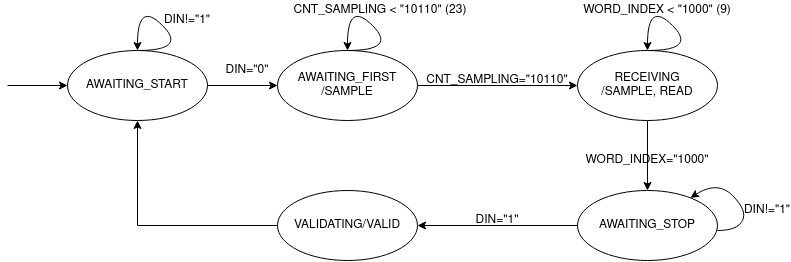

The diagram above was exported from draw.io. Its source (the exported page's mxGraphModel, read from the mxfile embedded in the PNG):
<mxGraphModel dx="981" dy="559" grid="1" gridSize="10" guides="1" tooltips="1" connect="1" arrows="1" fold="1" page="1" pageScale="1" pageWidth="827" pageHeight="1169" math="0" shadow="0">
  <root>
    <mxCell id="0" />
    <mxCell id="1" parent="0" />
    <mxCell id="S443-EM_1Qc0Tb0LcUfQ-4" style="edgeStyle=orthogonalEdgeStyle;rounded=0;orthogonalLoop=1;jettySize=auto;html=1;entryX=0;entryY=0.5;entryDx=0;entryDy=0;startArrow=none;startFill=0;" parent="1" source="S443-EM_1Qc0Tb0LcUfQ-1" target="S443-EM_1Qc0Tb0LcUfQ-3" edge="1">
      <mxGeometry relative="1" as="geometry" />
    </mxCell>
    <mxCell id="S443-EM_1Qc0Tb0LcUfQ-1" value="AWAITING_START" style="ellipse;whiteSpace=wrap;html=1;" parent="1" vertex="1">
      <mxGeometry x="80" y="160" width="140" height="70" as="geometry" />
    </mxCell>
    <mxCell id="S443-EM_1Qc0Tb0LcUfQ-2" value="" style="endArrow=classic;startArrow=none;html=1;entryX=0;entryY=0.5;entryDx=0;entryDy=0;startFill=0;" parent="1" target="S443-EM_1Qc0Tb0LcUfQ-1" edge="1">
      <mxGeometry width="50" height="50" relative="1" as="geometry">
        <mxPoint x="20" y="195" as="sourcePoint" />
        <mxPoint x="200" y="240" as="targetPoint" />
      </mxGeometry>
    </mxCell>
    <mxCell id="S443-EM_1Qc0Tb0LcUfQ-8" style="edgeStyle=orthogonalEdgeStyle;rounded=0;orthogonalLoop=1;jettySize=auto;html=1;startArrow=none;startFill=0;" parent="1" source="S443-EM_1Qc0Tb0LcUfQ-3" target="S443-EM_1Qc0Tb0LcUfQ-7" edge="1">
      <mxGeometry relative="1" as="geometry" />
    </mxCell>
    <mxCell id="S443-EM_1Qc0Tb0LcUfQ-3" value="&lt;div&gt;AWAITING_FIRST&lt;/div&gt;&lt;div&gt;/SAMPLE&lt;/div&gt;" style="ellipse;whiteSpace=wrap;html=1;" parent="1" vertex="1">
      <mxGeometry x="290" y="160" width="140" height="70" as="geometry" />
    </mxCell>
    <mxCell id="S443-EM_1Qc0Tb0LcUfQ-11" style="edgeStyle=orthogonalEdgeStyle;rounded=0;orthogonalLoop=1;jettySize=auto;html=1;entryX=0.5;entryY=0;entryDx=0;entryDy=0;startArrow=none;startFill=0;" parent="1" source="S443-EM_1Qc0Tb0LcUfQ-7" target="S443-EM_1Qc0Tb0LcUfQ-9" edge="1">
      <mxGeometry relative="1" as="geometry" />
    </mxCell>
    <mxCell id="S443-EM_1Qc0Tb0LcUfQ-7" value="&lt;div&gt;RECEIVING&lt;/div&gt;&lt;div&gt;/SAMPLE, READ&lt;/div&gt;" style="ellipse;whiteSpace=wrap;html=1;" parent="1" vertex="1">
      <mxGeometry x="590" y="160" width="140" height="70" as="geometry" />
    </mxCell>
    <mxCell id="S443-EM_1Qc0Tb0LcUfQ-12" style="edgeStyle=orthogonalEdgeStyle;rounded=0;orthogonalLoop=1;jettySize=auto;html=1;startArrow=none;startFill=0;" parent="1" source="S443-EM_1Qc0Tb0LcUfQ-9" target="S443-EM_1Qc0Tb0LcUfQ-10" edge="1">
      <mxGeometry relative="1" as="geometry" />
    </mxCell>
    <mxCell id="S443-EM_1Qc0Tb0LcUfQ-9" value="&lt;div&gt;AWAITING_STOP&lt;/div&gt;" style="ellipse;whiteSpace=wrap;html=1;" parent="1" vertex="1">
      <mxGeometry x="590" y="300" width="140" height="70" as="geometry" />
    </mxCell>
    <mxCell id="S443-EM_1Qc0Tb0LcUfQ-13" style="edgeStyle=orthogonalEdgeStyle;rounded=0;orthogonalLoop=1;jettySize=auto;html=1;exitX=0;exitY=0.5;exitDx=0;exitDy=0;startArrow=none;startFill=0;entryX=0.5;entryY=1;entryDx=0;entryDy=0;" parent="1" source="S443-EM_1Qc0Tb0LcUfQ-10" target="S443-EM_1Qc0Tb0LcUfQ-1" edge="1">
      <mxGeometry relative="1" as="geometry">
        <mxPoint x="160" y="335" as="targetPoint" />
      </mxGeometry>
    </mxCell>
    <mxCell id="S443-EM_1Qc0Tb0LcUfQ-10" value="VALIDATING/VALID" style="ellipse;whiteSpace=wrap;html=1;" parent="1" vertex="1">
      <mxGeometry x="290" y="300" width="140" height="70" as="geometry" />
    </mxCell>
    <mxCell id="S443-EM_1Qc0Tb0LcUfQ-15" value="DIN=&quot;0&quot;" style="text;html=1;strokeColor=none;fillColor=none;align=center;verticalAlign=middle;whiteSpace=wrap;rounded=0;" parent="1" vertex="1">
      <mxGeometry x="220" y="170" width="80" height="20" as="geometry" />
    </mxCell>
    <mxCell id="S443-EM_1Qc0Tb0LcUfQ-16" value="CNT_SAMPLING=&quot;10110&quot;" style="text;html=1;strokeColor=none;fillColor=none;align=center;verticalAlign=middle;whiteSpace=wrap;rounded=0;" parent="1" vertex="1">
      <mxGeometry x="470" y="180" width="80" height="20" as="geometry" />
    </mxCell>
    <mxCell id="S443-EM_1Qc0Tb0LcUfQ-17" value="WORD_INDEX=&quot;1000&quot;" style="text;html=1;strokeColor=none;fillColor=none;align=center;verticalAlign=middle;whiteSpace=wrap;rounded=0;" parent="1" vertex="1">
      <mxGeometry x="620" y="260" width="80" height="20" as="geometry" />
    </mxCell>
    <mxCell id="S443-EM_1Qc0Tb0LcUfQ-19" value="DIN=&quot;1&quot;" style="text;html=1;strokeColor=none;fillColor=none;align=center;verticalAlign=middle;whiteSpace=wrap;rounded=0;" parent="1" vertex="1">
      <mxGeometry x="470" y="320" width="80" height="20" as="geometry" />
    </mxCell>
    <mxCell id="3RnJQvsr7TlNUnHNzuNU-2" value="" style="curved=1;endArrow=classic;html=1;" edge="1" parent="1" target="S443-EM_1Qc0Tb0LcUfQ-1">
      <mxGeometry width="50" height="50" relative="1" as="geometry">
        <mxPoint x="150" y="160" as="sourcePoint" />
        <mxPoint x="200" y="110" as="targetPoint" />
        <Array as="points">
          <mxPoint x="200" y="160" />
          <mxPoint x="150" y="110" />
        </Array>
      </mxGeometry>
    </mxCell>
    <mxCell id="3RnJQvsr7TlNUnHNzuNU-3" value="&lt;div&gt;DIN!=&quot;1&quot;&lt;/div&gt;" style="text;html=1;strokeColor=none;fillColor=none;align=center;verticalAlign=middle;whiteSpace=wrap;rounded=0;" vertex="1" parent="1">
      <mxGeometry x="180" y="120" width="40" height="20" as="geometry" />
    </mxCell>
    <mxCell id="3RnJQvsr7TlNUnHNzuNU-4" value="" style="curved=1;endArrow=classic;html=1;" edge="1" parent="1" target="S443-EM_1Qc0Tb0LcUfQ-3">
      <mxGeometry width="50" height="50" relative="1" as="geometry">
        <mxPoint x="360" y="160" as="sourcePoint" />
        <mxPoint x="410" y="110" as="targetPoint" />
        <Array as="points">
          <mxPoint x="410" y="160" />
          <mxPoint x="360" y="110" />
        </Array>
      </mxGeometry>
    </mxCell>
    <mxCell id="3RnJQvsr7TlNUnHNzuNU-6" value="CNT_SAMPLING &amp;lt; &quot;10110&quot; (23)" style="text;html=1;strokeColor=none;fillColor=none;align=center;verticalAlign=middle;whiteSpace=wrap;rounded=0;" vertex="1" parent="1">
      <mxGeometry x="300" y="110" width="186" height="20" as="geometry" />
    </mxCell>
    <mxCell id="3RnJQvsr7TlNUnHNzuNU-7" value="" style="curved=1;endArrow=classic;html=1;" edge="1" parent="1">
      <mxGeometry width="50" height="50" relative="1" as="geometry">
        <mxPoint x="660" y="160" as="sourcePoint" />
        <mxPoint x="660" y="160" as="targetPoint" />
        <Array as="points">
          <mxPoint x="710" y="160" />
          <mxPoint x="660" y="110" />
        </Array>
      </mxGeometry>
    </mxCell>
    <mxCell id="3RnJQvsr7TlNUnHNzuNU-8" value="WORD_INDEX &amp;lt; &quot;1000&quot; (9)" style="text;html=1;strokeColor=none;fillColor=none;align=center;verticalAlign=middle;whiteSpace=wrap;rounded=0;" vertex="1" parent="1">
      <mxGeometry x="580" y="110" width="180" height="20" as="geometry" />
    </mxCell>
    <mxCell id="3RnJQvsr7TlNUnHNzuNU-13" value="" style="curved=1;endArrow=classic;html=1;" edge="1" parent="1" target="S443-EM_1Qc0Tb0LcUfQ-9">
      <mxGeometry width="50" height="50" relative="1" as="geometry">
        <mxPoint x="730" y="340" as="sourcePoint" />
        <mxPoint x="780" y="290" as="targetPoint" />
        <Array as="points">
          <mxPoint x="750" y="340" />
          <mxPoint x="760" y="320" />
          <mxPoint x="730" y="290" />
        </Array>
      </mxGeometry>
    </mxCell>
    <mxCell id="3RnJQvsr7TlNUnHNzuNU-14" value="DIN!=&quot;1&quot;" style="text;html=1;strokeColor=none;fillColor=none;align=center;verticalAlign=middle;whiteSpace=wrap;rounded=0;" vertex="1" parent="1">
      <mxGeometry x="760" y="310" width="40" height="20" as="geometry" />
    </mxCell>
  </root>
</mxGraphModel>